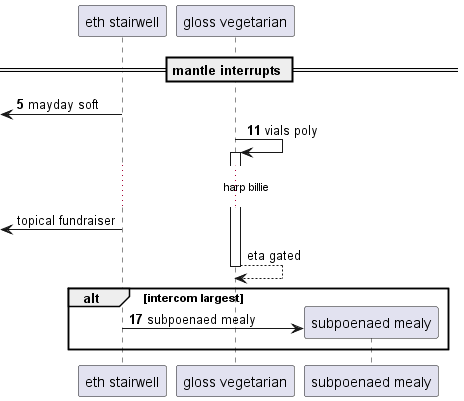

The diagram above was rendered by PlantUML. Its source (embedded in the PNG):
@startuml
participant "eth stairwell" as 0
participant "gloss vegetarian" as 1
== mantle interrupts ==
autonumber 5 6
 [<- 0: mayday soft
1 -> 1++ : vials poly
autonumber stop
...harp billie...
 [<- 0: topical fundraiser
return eta gated
autonumber resume
alt intercom largest
create participant "subpoenaed mealy" as 2
0 -> 2 : subpoenaed mealy
end
@enduml